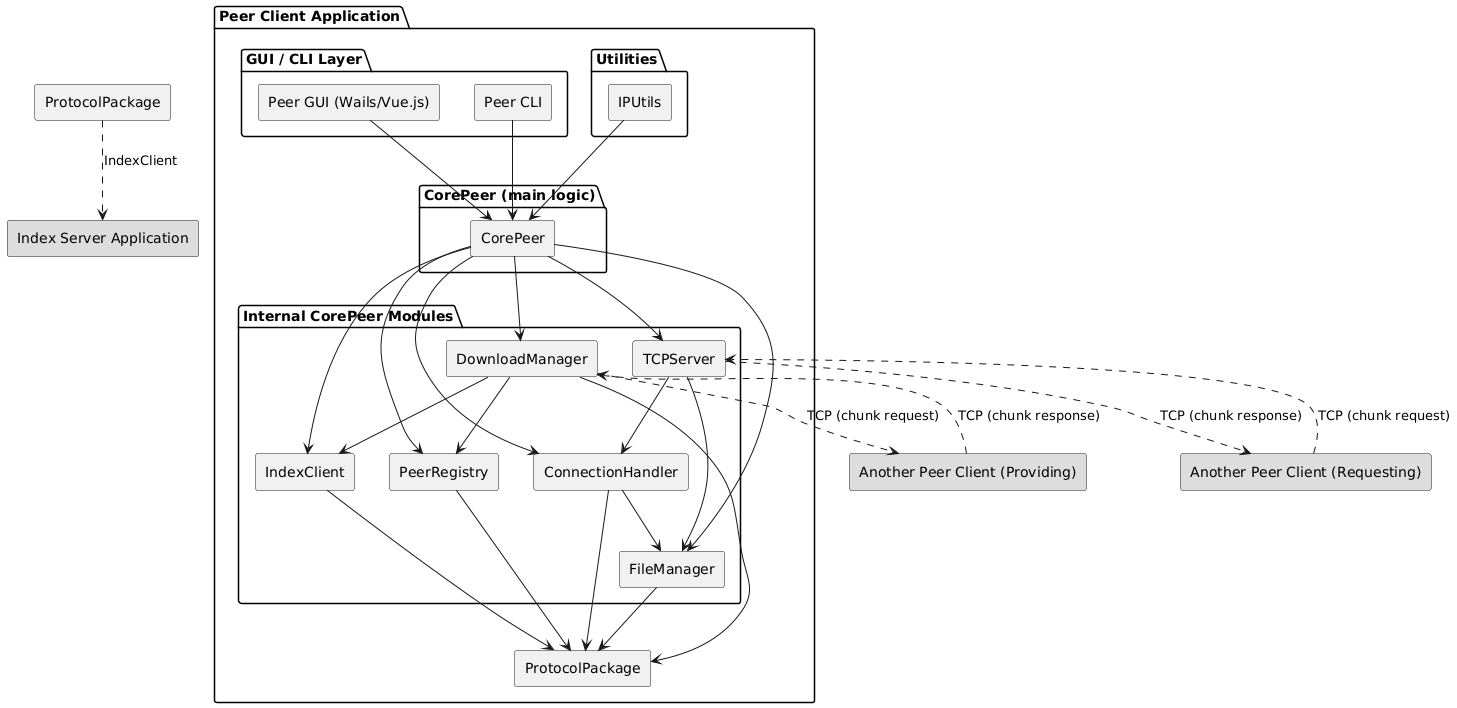

The diagram above was rendered by PlantUML. Its source (embedded in the PNG):
@startuml
skinparam componentStyle rectangle

package "Peer Client Application" {

    package "CorePeer (main logic)" {
        [CorePeer]
    }

    package "Internal CorePeer Modules" {
        [FileManager]
        [IndexClient]
        [PeerRegistry]
        [DownloadManager]
        [TCPServer]
        [ConnectionHandler]
    }

    package "GUI / CLI Layer" {
        [Peer GUI (Wails/Vue.js)] --> [CorePeer]
        [Peer CLI] --> [CorePeer]
    }

    package "Utilities" {
        [IPUtils] --> [CorePeer]
    }

    [CorePeer] --> [FileManager]
    [CorePeer] --> [IndexClient]
    [CorePeer] --> [PeerRegistry]
    [CorePeer] --> [DownloadManager]
    [CorePeer] --> [TCPServer]
    [CorePeer] --> [ConnectionHandler]

    [FileManager] --> [ProtocolPackage]
    [IndexClient] --> [ProtocolPackage]
    [PeerRegistry] --> [ProtocolPackage]
    [DownloadManager] --> [ProtocolPackage]
    [DownloadManager] --> [IndexClient]
    [DownloadManager] --> [PeerRegistry]
    [TCPServer] --> [FileManager]
    [TCPServer] --> [ConnectionHandler]
    [ConnectionHandler] --> [FileManager]
    [ConnectionHandler] --> [ProtocolPackage]
}

[ProtocolPackage] as Protocol

[Protocol] ..> [Index Server Application] : IndexClient
[Another Peer Client (Requesting)] ..> [TCPServer] : TCP (chunk request)
[TCPServer] ..> [Another Peer Client (Requesting)] : TCP (chunk response)

[DownloadManager] ..> [Another Peer Client (Providing)] : TCP (chunk request)
[Another Peer Client (Providing)] ..> [DownloadManager] : TCP (chunk response)

rectangle "Index Server Application" as [Index Server Application] #DDDDDD
rectangle "Another Peer Client (Providing)" as [Another Peer Client (Providing)] #DDDDDD
rectangle "Another Peer Client (Requesting)" as [Another Peer Client (Requesting)] #DDDDDD
@enduml